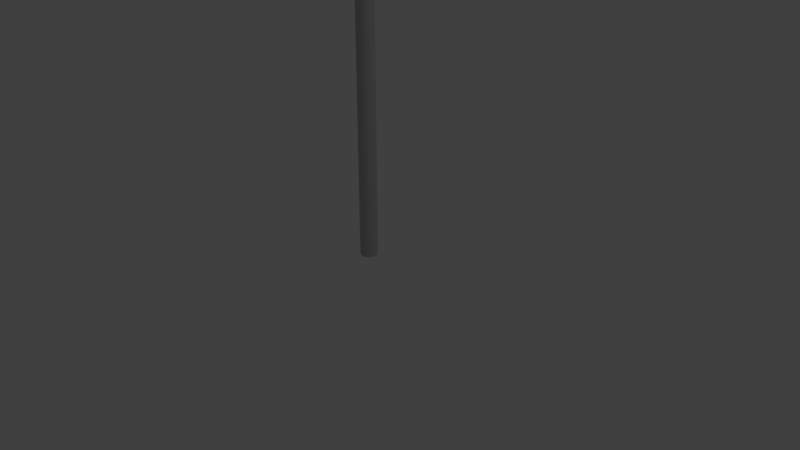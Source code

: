 # Source: vlag.blend  (saved by Blender 2.79.0; exported with 4.5.12 LTS)
import bpy
from mathutils import Matrix  # noqa: F401  (used for matrix-valued properties, if any)

bpy.ops.wm.read_factory_settings(use_empty=True)
scene = bpy.context.scene
scene.name = 'Scene'

# ---- collections
col_collection_1 = bpy.data.collections.new('Collection 1'); scene.collection.children.link(col_collection_1)

# ---- materials (node trees are filled in below, after node groups)
mat_material = bpy.data.materials.new('Material')
mat_material.alpha_threshold = 0.0
mat_material.use_transparent_shadow = False
mat_material.diffuse_color = (0.5225, 0.5225, 0.5225, 1.0)
mat_material.roughness = 0.5
mat_material_001 = bpy.data.materials.new('Material.001')
mat_material_001.alpha_threshold = 0.0
mat_material_001.use_transparent_shadow = False
mat_material_001.roughness = 0.5
mat_material_001.specular_intensity = 0.01323

# ---- material node trees

# ---- world
world_world = bpy.data.worlds.new('World'); scene.world = world_world
world_world.color = (0.05088, 0.05088, 0.05088)
world_world.use_sun_shadow = False
world_world.sun_shadow_jitter_overblur = 0.0
world_world.cycles.sampling_method = 'MANUAL'

# ---- cameras
cam_camera = bpy.data.cameras.new('Camera')
cam_camera.clip_end = 100.0
cam_camera.lens = 35.0
cam_camera.sensor_width = 32.0
cam_camera.sensor_height = 18.0
cam_camera.ortho_scale = 7.314
cam_camera.dof.focus_distance = 0.0
cam_camera.dof.aperture_fstop = 128.0

# ---- lights
light_lamp = bpy.data.lights.new('Lamp', 'POINT')
light_lamp.transmission_factor = 0.0
light_lamp.cutoff_distance = 30.0
light_lamp.energy = 100.0
light_lamp.shadow_buffer_clip_start = 1.001
light_lamp.shadow_soft_size = 0.1
light_lamp.shadow_maximum_resolution = 0.006
light_lamp.use_absolute_resolution = True
light_lamp_001 = bpy.data.lights.new('Lamp.001', 'POINT')
light_lamp_001.transmission_factor = 0.0
light_lamp_001.cutoff_distance = 30.0
light_lamp_001.energy = 100.0
light_lamp_001.shadow_buffer_clip_start = 1.001
light_lamp_001.shadow_soft_size = 0.1
light_lamp_001.shadow_maximum_resolution = 0.006
light_lamp_001.use_absolute_resolution = True

# ---- meshes
me_cylinder = bpy.data.meshes.new('Cylinder')
me_cylinder.from_pydata([(0.0, 1.0, -1.0), (0.0, 1.0, 1.0), (0.1951, 0.9808, -1.0), (0.1951, 0.9808, 1.0), (0.3827, 0.9239, -1.0), (0.3827, 0.9239, 1.0), (0.5556, 0.8315, -1.0), (0.5556, 0.8315, 1.0), (0.7071, 0.7071, -1.0), (0.7071, 0.7071, 1.0), (0.8315, 0.5556, -1.0), (0.8315, 0.5556, 1.0), (0.9239, 0.3827, -1.0), (0.9239, 0.3827, 1.0), (0.9808, 0.1951, -1.0), (0.9808, 0.1951, 1.0), (1.0, 7.55e-08, -1.0), (1.0, 7.55e-08, 1.0), (0.9808, -0.1951, -1.0), (0.9808, -0.1951, 1.0), (0.9239, -0.3827, -1.0), (0.9239, -0.3827, 1.0), (0.8315, -0.5556, -1.0), (0.8315, -0.5556, 1.0), (0.7071, -0.7071, -1.0), (0.7071, -0.7071, 1.0), (0.5556, -0.8315, -1.0), (0.5556, -0.8315, 1.0), (0.3827, -0.9239, -1.0), (0.3827, -0.9239, 1.0), (0.1951, -0.9808, -1.0), (0.1951, -0.9808, 1.0), (-3.258e-07, -1.0, -1.0), (-3.258e-07, -1.0, 1.0), (-0.1951, -0.9808, -1.0), (-0.1951, -0.9808, 1.0), (-0.3827, -0.9239, -1.0), (-0.3827, -0.9239, 1.0), (-0.5556, -0.8315, -1.0), (-0.5556, -0.8315, 1.0), (-0.7071, -0.7071, -1.0), (-0.7071, -0.7071, 1.0), (-0.8315, -0.5556, -1.0), (-0.8315, -0.5556, 1.0), (-0.9239, -0.3827, -1.0), (-0.9239, -0.3827, 1.0), (-0.9808, -0.1951, -1.0), (-0.9808, -0.1951, 1.0), (-1.0, 9.656e-07, -1.0), (-1.0, 9.656e-07, 1.0), (-0.9808, 0.1951, -1.0), (-0.9808, 0.1951, 1.0), (-0.9239, 0.3827, -1.0), (-0.9239, 0.3827, 1.0), (-0.8315, 0.5556, -1.0), (-0.8315, 0.5556, 1.0), (-0.7071, 0.7071, -1.0), (-0.7071, 0.7071, 1.0), (-0.5556, 0.8315, -1.0), (-0.5556, 0.8315, 1.0), (-0.3827, 0.9239, -1.0), (-0.3827, 0.9239, 1.0), (-0.1951, 0.9808, -1.0), (-0.1951, 0.9808, 1.0), (5.744e-07, 1.275, -1.004), (0.2487, 1.251, -1.004), (0.4879, 1.178, -1.004), (0.7084, 1.06, -1.004), (0.9016, 0.9016, -1.004), (1.06, 0.7084, -1.004), (1.178, 0.4879, -1.004), (1.251, 0.2487, -1.004), (1.275, 1.789e-08, -1.004), (1.251, -0.2487, -1.004), (1.178, -0.4879, -1.004), (1.06, -0.7084, -1.004), (0.9016, -0.9016, -1.004), (0.7084, -1.06, -1.004), (0.4879, -1.178, -1.004), (0.2487, -1.251, -1.004), (1.59e-07, -1.275, -1.004), (-0.2487, -1.251, -1.004), (-0.4879, -1.178, -1.004), (-0.7084, -1.06, -1.004), (-0.9016, -0.9016, -1.004), (-1.06, -0.7084, -1.004), (-1.178, -0.4879, -1.004), (-1.251, -0.2487, -1.004), (-1.275, 1.153e-06, -1.004), (-1.251, 0.2487, -1.004), (-1.178, 0.4879, -1.004), (-1.06, 0.7084, -1.004), (-0.9016, 0.9016, -1.004), (-0.7084, 1.06, -1.004), (-0.4879, 1.178, -1.004), (-0.2487, 1.251, -1.004), (5.096e-06, 1.275, -1.022), (0.2487, 1.251, -1.022), (0.4879, 1.178, -1.022), (0.7084, 1.06, -1.022), (0.9016, 0.9016, -1.022), (1.06, 0.7084, -1.022), (1.178, 0.4879, -1.022), (1.251, 0.2487, -1.022), (1.275, 1.789e-08, -1.022), (1.251, -0.2487, -1.022), (1.178, -0.4879, -1.022), (1.06, -0.7084, -1.022), (0.9016, -0.9016, -1.022), (0.7084, -1.06, -1.022), (0.4879, -1.178, -1.022), (0.2487, -1.251, -1.022), (4.681e-06, -1.275, -1.022), (-0.2487, -1.251, -1.022), (-0.4879, -1.178, -1.022), (-0.7084, -1.06, -1.022), (-0.9016, -0.9016, -1.022), (-1.06, -0.7084, -1.022), (-1.178, -0.4879, -1.022), (-1.251, -0.2487, -1.022), (-1.275, 1.153e-06, -1.022), (-1.251, 0.2487, -1.022), (-1.178, 0.4879, -1.022), (-1.06, 0.7084, -1.022), (-0.9016, 0.9016, -1.022), (-0.7083, 1.06, -1.022), (-0.4879, 1.178, -1.022), (-0.2487, 1.251, -1.022), (5.25e-06, 0.7972, -1.024), (0.1555, 0.7819, -1.024), (0.3051, 0.7365, -1.024), (0.4429, 0.6628, -1.024), (0.5637, 0.5637, -1.024), (0.6628, 0.4429, -1.024), (0.7365, 0.3051, -1.024), (0.7819, 0.1555, -1.024), (0.7972, 1.215e-07, -1.024), (0.7819, -0.1555, -1.024), (0.7365, -0.3051, -1.024), (0.6628, -0.4429, -1.024), (0.5637, -0.5637, -1.024), (0.4429, -0.6628, -1.024), (0.3051, -0.7365, -1.024), (0.1555, -0.7819, -1.024), (4.99e-06, -0.7972, -1.024), (-0.1555, -0.7819, -1.024), (-0.3051, -0.7365, -1.024), (-0.4429, -0.6628, -1.024), (-0.5637, -0.5637, -1.024), (-0.6628, -0.4429, -1.024), (-0.7365, -0.3051, -1.024), (-0.7819, -0.1555, -1.024), (-0.7972, 8.31e-07, -1.024), (-0.7819, 0.1555, -1.024), (-0.7365, 0.3051, -1.024), (-0.6628, 0.4429, -1.024), (-0.5637, 0.5637, -1.024), (-0.4429, 0.6628, -1.024), (-0.3051, 0.7365, -1.024), (-0.1555, 0.7819, -1.024), (4.259e-06, 0.7972, -1.029), (0.1555, 0.7819, -1.029), (0.3051, 0.7365, -1.029), (0.4429, 0.6628, -1.029), (0.5637, 0.5637, -1.029), (0.6628, 0.4429, -1.029), (0.7365, 0.3051, -1.029), (0.7819, 0.1555, -1.029), (0.7972, 1.215e-07, -1.029), (0.7819, -0.1555, -1.029), (0.7365, -0.3051, -1.029), (0.6628, -0.4429, -1.029), (0.5637, -0.5637, -1.029), (0.4429, -0.6628, -1.029), (0.3051, -0.7365, -1.029), (0.1555, -0.7819, -1.029), (3.999e-06, -0.7972, -1.029), (-0.1555, -0.7819, -1.029), (-0.3051, -0.7365, -1.029), (-0.4429, -0.6628, -1.029), (-0.5637, -0.5637, -1.029), (-0.6628, -0.4429, -1.029), (-0.7365, -0.3051, -1.029), (-0.7819, -0.1555, -1.029), (-0.7972, 8.31e-07, -1.029), (-0.7819, 0.1555, -1.029), (-0.7365, 0.3051, -1.029), (-0.6628, 0.4429, -1.029), (-0.5637, 0.5637, -1.029), (-0.4429, 0.6628, -1.029), (-0.3051, 0.7365, -1.029), (-0.1555, 0.7819, -1.029)], [], [(0, 1, 3, 2), (2, 3, 5, 4), (4, 5, 7, 6), (6, 7, 9, 8), (8, 9, 11, 10), (10, 11, 13, 12), (12, 13, 15, 14), (14, 15, 17, 16), (16, 17, 19, 18), (18, 19, 21, 20), (20, 21, 23, 22), (22, 23, 25, 24), (24, 25, 27, 26), (26, 27, 29, 28), (28, 29, 31, 30), (30, 31, 33, 32), (32, 33, 35, 34), (34, 35, 37, 36), (36, 37, 39, 38), (38, 39, 41, 40), (40, 41, 43, 42), (42, 43, 45, 44), (44, 45, 47, 46), (46, 47, 49, 48), (48, 49, 51, 50), (50, 51, 53, 52), (52, 53, 55, 54), (54, 55, 57, 56), (56, 57, 59, 58), (58, 59, 61, 60), (3, 1, 63, 61, 59, 57, 55, 53, 51, 49, 47, 45, 43, 41, 39, 37, 35, 33, 31, 29, 27, 25, 23, 21, 19, 17, 15, 13, 11, 9, 7, 5), (60, 61, 63, 62), (62, 63, 1, 0), (6, 8, 68, 67), (85, 86, 118, 117), (24, 26, 77, 76), (42, 44, 86, 85), (60, 62, 95, 94), (16, 18, 73, 72), (34, 36, 82, 81), (52, 54, 91, 90), (8, 10, 69, 68), (26, 28, 78, 77), (44, 46, 87, 86), (0, 2, 65, 64), (62, 0, 64, 95), (18, 20, 74, 73), (36, 38, 83, 82), (54, 56, 92, 91), (10, 12, 70, 69), (28, 30, 79, 78), (46, 48, 88, 87), (2, 4, 66, 65), (20, 22, 75, 74), (38, 40, 84, 83), (56, 58, 93, 92), (12, 14, 71, 70), (30, 32, 80, 79), (48, 50, 89, 88), (4, 6, 67, 66), (22, 24, 76, 75), (40, 42, 85, 84), (58, 60, 94, 93), (14, 16, 72, 71), (32, 34, 81, 80), (50, 52, 90, 89), (120, 121, 153, 152), (72, 73, 105, 104), (86, 87, 119, 118), (73, 74, 106, 105), (87, 88, 120, 119), (74, 75, 107, 106), (88, 89, 121, 120), (75, 76, 108, 107), (89, 90, 122, 121), (76, 77, 109, 108), (90, 91, 123, 122), (77, 78, 110, 109), (64, 65, 97, 96), (91, 92, 124, 123), (78, 79, 111, 110), (65, 66, 98, 97), (92, 93, 125, 124), (79, 80, 112, 111), (66, 67, 99, 98), (93, 94, 126, 125), (80, 81, 113, 112), (67, 68, 100, 99), (94, 95, 127, 126), (81, 82, 114, 113), (68, 69, 101, 100), (95, 64, 96, 127), (82, 83, 115, 114), (69, 70, 102, 101), (83, 84, 116, 115), (70, 71, 103, 102), (84, 85, 117, 116), (71, 72, 104, 103), (128, 129, 161, 160), (107, 108, 140, 139), (121, 122, 154, 153), (108, 109, 141, 140), (122, 123, 155, 154), (109, 110, 142, 141), (96, 97, 129, 128), (123, 124, 156, 155), (110, 111, 143, 142), (97, 98, 130, 129), (124, 125, 157, 156), (111, 112, 144, 143), (98, 99, 131, 130), (125, 126, 158, 157), (112, 113, 145, 144), (99, 100, 132, 131), (126, 127, 159, 158), (113, 114, 146, 145), (100, 101, 133, 132), (127, 96, 128, 159), (114, 115, 147, 146), (101, 102, 134, 133), (115, 116, 148, 147), (102, 103, 135, 134), (116, 117, 149, 148), (103, 104, 136, 135), (117, 118, 150, 149), (104, 105, 137, 136), (118, 119, 151, 150), (105, 106, 138, 137), (119, 120, 152, 151), (106, 107, 139, 138), (160, 161, 162, 163, 164, 165, 166, 167, 168, 169, 170, 171, 172, 173, 174, 175, 176, 177, 178, 179, 180, 181, 182, 183, 184, 185, 186, 187, 188, 189, 190, 191), (155, 156, 188, 187), (142, 143, 175, 174), (129, 130, 162, 161), (156, 157, 189, 188), (143, 144, 176, 175), (130, 131, 163, 162), (157, 158, 190, 189), (144, 145, 177, 176), (131, 132, 164, 163), (158, 159, 191, 190), (145, 146, 178, 177), (132, 133, 165, 164), (159, 128, 160, 191), (146, 147, 179, 178), (133, 134, 166, 165), (147, 148, 180, 179), (134, 135, 167, 166), (148, 149, 181, 180), (135, 136, 168, 167), (149, 150, 182, 181), (136, 137, 169, 168), (150, 151, 183, 182), (137, 138, 170, 169), (151, 152, 184, 183), (138, 139, 171, 170), (152, 153, 185, 184), (139, 140, 172, 171), (153, 154, 186, 185), (140, 141, 173, 172), (154, 155, 187, 186), (141, 142, 174, 173)])
me_cylinder.polygons.foreach_set('use_smooth', [True] * 162)
me_cylinder.materials.append(mat_material)
me_cylinder.use_remesh_preserve_volume = False
me_cylinder.use_remesh_preserve_attributes = False
me_cylinder.use_mirror_vertex_groups = False
me_cylinder.update()
me_plane = bpy.data.meshes.new('Plane')
me_plane.from_pydata([(0.0, 0.0, 0.2104), (0.0, -0.25, 0.3466), (0.0, -0.5, 0.4481), (0.0, -0.75, 0.446), (0.25, 0.0, 0.1218), (0.5, 0.0, 0.06796), (0.75, 0.0, 0.04187), (0.0, 0.25, 0.1005), (0.0, 0.5, 0.03444), (0.0, 0.75, 0.002096), (-0.25, 0.0, 0.3256), (-0.5, 0.0, 0.4288), (-0.75, 0.0, 0.4609), (-0.25, -0.25, 0.4272), (-0.25, -0.5, 0.4615), (-0.25, -0.75, 0.3951), (-0.5, -0.25, 0.4626), (-0.5, -0.5, 0.4205), (-0.5, -0.75, 0.3074), (-0.75, -0.25, 0.419), (-0.75, -0.5, 0.3228), (-0.75, -0.75, 0.1993), (0.25, -0.25, 0.2619), (0.5, -0.25, 0.1978), (0.75, -0.25, 0.1617), (0.25, -0.5, 0.4049), (0.5, -0.5, 0.3588), (0.75, -0.5, 0.3277), (0.25, -0.75, 0.4623), (0.5, -0.75, 0.4584), (0.75, -0.75, 0.4498), (0.25, 0.25, 0.03238), (0.25, 0.5, 0.01277), (0.25, 0.75, 0.06226), (0.5, 0.25, 0.0007663), (0.5, 0.5, 0.06605), (0.5, 0.75, 0.1665), (0.75, 0.25, 0.02043), (0.75, 0.5, 0.1186), (0.75, 0.75, 0.2673), (-0.25, 0.25, 0.2137), (-0.5, 0.25, 0.3521), (-0.75, 0.25, 0.4511), (-0.25, 0.5, 0.1279), (-0.5, 0.5, 0.2716), (-0.75, 0.5, 0.4129), (-0.25, 0.75, 0.07568), (-0.5, 0.75, 0.2111), (-0.75, 0.75, 0.3718), (-1.0, 0.75, 0.4611), (-1.0, 0.5, 0.4612), (-1.0, 0.25, 0.4418), (-1.0, 0.0, 0.3898), (-1.0, -0.25, 0.3032), (-1.0, -0.5, 0.1973), (-1.0, -0.75, 0.09827), (-0.75, -1.0, 0.08856), (-0.5, -1.0, 0.1702), (-0.25, -1.0, 0.2571), (0.0, -1.0, 0.3327), (0.25, -1.0, 0.3871), (0.5, -1.0, 0.4194), (0.75, -1.0, 0.4347), (1.0, -0.75, 0.447), (1.0, -0.5, 0.3194), (1.0, -0.25, 0.1528), (1.0, 0.0, 0.03591), (1.0, 0.25, 0.02679), (1.0, 0.5, 0.1354), (1.0, 0.75, 0.2991), (0.75, 1.0, 0.3958), (0.5, 1.0, 0.2565), (0.25, 1.0, 0.1074), (0.0, 1.0, 0.01427), (-0.25, 1.0, 0.05087), (-0.5, 1.0, 0.1779), (-0.75, 1.0, 0.345), (-1.0, -1.0, 0.0267), (1.0, -1.0, 0.4381), (-1.0, 1.0, 0.4558), (1.0, 1.0, 0.4366), (-1.403e-09, 0.0, 0.1576), (-1.403e-09, -0.25, 0.2937), (-1.403e-09, -0.5, 0.3953), (-1.403e-09, -0.75, 0.3932), (0.25, 0.0, 0.06896), (0.5, 0.0, 0.01513), (0.75, 0.0, -0.01096), (-1.403e-09, 0.25, 0.04762), (-1.403e-09, 0.5, -0.01839), (-1.403e-09, 0.75, -0.05073), (-0.25, 0.0, 0.2728), (-0.5, 0.0, 0.376), (-0.75, 0.0, 0.4081), (-0.25, -0.25, 0.3744), (-0.25, -0.5, 0.4087), (-0.25, -0.75, 0.3423), (-0.5, -0.25, 0.4098), (-0.5, -0.5, 0.3676), (-0.5, -0.75, 0.2546), (-0.75, -0.25, 0.3661), (-0.75, -0.5, 0.2699), (-0.75, -0.75, 0.1464), (0.25, -0.25, 0.209), (0.5, -0.25, 0.145), (0.75, -0.25, 0.1088), (0.25, -0.5, 0.352), (0.5, -0.5, 0.306), (0.75, -0.5, 0.2749), (0.25, -0.75, 0.4095), (0.5, -0.75, 0.4055), (0.75, -0.75, 0.397), (0.25, 0.25, -0.02045), (0.25, 0.5, -0.04005), (0.25, 0.75, 0.009432), (0.5, 0.25, -0.05206), (0.5, 0.5, 0.01322), (0.5, 0.75, 0.1136), (0.75, 0.25, -0.03239), (0.75, 0.5, 0.06572), (0.75, 0.75, 0.2144), (-0.25, 0.25, 0.1609), (-0.5, 0.25, 0.2993), (-0.75, 0.25, 0.3983), (-0.25, 0.5, 0.07503), (-0.5, 0.5, 0.2188), (-0.75, 0.5, 0.36), (-0.25, 0.75, 0.02285), (-0.5, 0.75, 0.1583), (-0.75, 0.75, 0.319), (-1.0, 0.75, 0.4082), (-1.0, 0.5, 0.4083), (-1.0, 0.25, 0.389), (-1.0, 0.0, 0.337), (-1.0, -0.25, 0.2504), (-1.0, -0.5, 0.1445), (-1.0, -0.75, 0.04544), (-0.75, -1.0, 0.03573), (-0.5, -1.0, 0.1174), (-0.25, -1.0, 0.2043), (-1.403e-09, -1.0, 0.2799), (0.25, -1.0, 0.3343), (0.5, -1.0, 0.3666), (0.75, -1.0, 0.3819), (1.0, -0.75, 0.3941), (1.0, -0.5, 0.2666), (1.0, -0.25, 0.09993), (1.0, 0.0, -0.01692), (1.0, 0.25, -0.02603), (1.0, 0.5, 0.0826), (1.0, 0.75, 0.2463), (0.75, 1.0, 0.343), (0.5, 1.0, 0.2037), (0.25, 1.0, 0.05459), (-1.403e-09, 1.0, -0.03856), (-0.25, 1.0, -0.001952), (-0.5, 1.0, 0.1251), (-0.75, 1.0, 0.2922), (-1.0, -1.0, -0.02613), (1.0, -1.0, 0.3853), (-1.0, 1.0, 0.403), (1.0, 1.0, 0.3838)], [], [(0, 1, 13, 10), (1, 2, 14, 13), (2, 3, 15, 14), (3, 59, 58, 15), (10, 13, 16, 11), (13, 14, 17, 16), (14, 15, 18, 17), (15, 58, 57, 18), (11, 16, 19, 12), (16, 17, 20, 19), (17, 18, 21, 20), (18, 57, 56, 21), (12, 19, 53, 52), (19, 20, 54, 53), (20, 21, 55, 54), (21, 56, 77, 55), (0, 4, 22, 1), (4, 5, 23, 22), (5, 6, 24, 23), (6, 66, 65, 24), (1, 22, 25, 2), (22, 23, 26, 25), (23, 24, 27, 26), (24, 65, 64, 27), (2, 25, 28, 3), (25, 26, 29, 28), (26, 27, 30, 29), (27, 64, 63, 30), (3, 28, 60, 59), (28, 29, 61, 60), (29, 30, 62, 61), (30, 63, 78, 62), (0, 7, 31, 4), (7, 8, 32, 31), (8, 9, 33, 32), (9, 73, 72, 33), (4, 31, 34, 5), (31, 32, 35, 34), (32, 33, 36, 35), (33, 72, 71, 36), (5, 34, 37, 6), (34, 35, 38, 37), (35, 36, 39, 38), (36, 71, 70, 39), (6, 37, 67, 66), (37, 38, 68, 67), (38, 39, 69, 68), (39, 70, 80, 69), (0, 10, 40, 7), (10, 11, 41, 40), (11, 12, 42, 41), (12, 52, 51, 42), (7, 40, 43, 8), (40, 41, 44, 43), (41, 42, 45, 44), (42, 51, 50, 45), (8, 43, 46, 9), (43, 44, 47, 46), (44, 45, 48, 47), (45, 50, 49, 48), (9, 46, 74, 73), (46, 47, 75, 74), (47, 48, 76, 75), (48, 49, 79, 76), (81, 91, 94, 82), (82, 94, 95, 83), (83, 95, 96, 84), (84, 96, 139, 140), (91, 92, 97, 94), (94, 97, 98, 95), (95, 98, 99, 96), (96, 99, 138, 139), (92, 93, 100, 97), (97, 100, 101, 98), (98, 101, 102, 99), (99, 102, 137, 138), (93, 133, 134, 100), (100, 134, 135, 101), (101, 135, 136, 102), (102, 136, 158, 137), (81, 82, 103, 85), (85, 103, 104, 86), (86, 104, 105, 87), (87, 105, 146, 147), (82, 83, 106, 103), (103, 106, 107, 104), (104, 107, 108, 105), (105, 108, 145, 146), (83, 84, 109, 106), (106, 109, 110, 107), (107, 110, 111, 108), (108, 111, 144, 145), (84, 140, 141, 109), (109, 141, 142, 110), (110, 142, 143, 111), (111, 143, 159, 144), (81, 85, 112, 88), (88, 112, 113, 89), (89, 113, 114, 90), (90, 114, 153, 154), (85, 86, 115, 112), (112, 115, 116, 113), (113, 116, 117, 114), (114, 117, 152, 153), (86, 87, 118, 115), (115, 118, 119, 116), (116, 119, 120, 117), (117, 120, 151, 152), (87, 147, 148, 118), (118, 148, 149, 119), (119, 149, 150, 120), (120, 150, 161, 151), (81, 88, 121, 91), (91, 121, 122, 92), (92, 122, 123, 93), (93, 123, 132, 133), (88, 89, 124, 121), (121, 124, 125, 122), (122, 125, 126, 123), (123, 126, 131, 132), (89, 90, 127, 124), (124, 127, 128, 125), (125, 128, 129, 126), (126, 129, 130, 131), (90, 154, 155, 127), (127, 155, 156, 128), (128, 156, 157, 129), (129, 157, 160, 130), (80, 70, 151, 161), (58, 59, 140, 139), (70, 71, 152, 151), (59, 60, 141, 140), (71, 72, 153, 152), (60, 61, 142, 141), (79, 49, 130, 160), (72, 73, 154, 153), (61, 62, 143, 142), (49, 50, 131, 130), (73, 74, 155, 154), (62, 78, 159, 143), (50, 51, 132, 131), (74, 75, 156, 155), (78, 63, 144, 159), (51, 52, 133, 132), (75, 76, 157, 156), (63, 64, 145, 144), (52, 53, 134, 133), (76, 79, 160, 157), (64, 65, 146, 145), (53, 54, 135, 134), (65, 66, 147, 146), (54, 55, 136, 135), (66, 67, 148, 147), (55, 77, 158, 136), (67, 68, 149, 148), (77, 56, 137, 158), (68, 69, 150, 149), (56, 57, 138, 137), (69, 80, 161, 150), (57, 58, 139, 138)])
me_plane.polygons.foreach_set('use_smooth', [True] * 160)
_uv = me_plane.uv_layers.new(name='UVMap')
_uv.uv.foreach_set('vector', [0.5, 0.5, 0.5, 0.375, 0.375, 0.375, 0.375, 0.5, 0.5, 0.375, 0.5, 0.25, 0.375, 0.25, 0.375, 0.375, 0.5, 0.25, 0.5, 0.125, 0.375, 0.125, 0.375, 0.25, 0.5, 0.125, 0.5, 0.0, 0.375, 0.0, 0.375, 0.125, 0.375, 0.5, 0.375, 0.375, 0.25, 0.375, 0.25, 0.5, 0.375, 0.375, 0.375, 0.25, 0.25, 0.25, 0.25, 0.375, 0.375, 0.25, 0.375, 0.125, 0.25, 0.125, 0.25, 0.25, 0.375, 0.125, 0.375, 0.0, 0.25, 0.0, 0.25, 0.125, 0.25, 0.5, 0.25, 0.375, 0.125, 0.375, 0.125, 0.5, 0.25, 0.375, 0.25, 0.25, 0.125, 0.25, 0.125, 0.375, 0.25, 0.25, 0.25, 0.125, 0.125, 0.125, 0.125, 0.25, 0.25, 0.125, 0.25, 0.0, 0.125, 0.0, 0.125, 0.125, 0.125, 0.5, 0.125, 0.375, 0.0, 0.375, 0.0, 0.5, 0.125, 0.375, 0.125, 0.25, 0.0, 0.25, 0.0, 0.375, 0.125, 0.25, 0.125, 0.125, 0.0, 0.125, 0.0, 0.25, 0.125, 0.125, 0.125, 0.0, 0.0, 0.0, 0.0, 0.125, 0.5, 0.5, 0.625, 0.5, 0.625, 0.375, 0.5, 0.375, 0.625, 0.5, 0.75, 0.5, 0.75, 0.375, 0.625, 0.375, 0.75, 0.5, 0.875, 0.5, 0.875, 0.375, 0.75, 0.375, 0.875, 0.5, 1.0, 0.5, 1.0, 0.375, 0.875, 0.375, 0.5, 0.375, 0.625, 0.375, 0.625, 0.25, 0.5, 0.25, 0.625, 0.375, 0.75, 0.375, 0.75, 0.25, 0.625, 0.25, 0.75, 0.375, 0.875, 0.375, 0.875, 0.25, 0.75, 0.25, 0.875, 0.375, 1.0, 0.375, 1.0, 0.25, 0.875, 0.25, 0.5, 0.25, 0.625, 0.25, 0.625, 0.125, 0.5, 0.125, 0.625, 0.25, 0.75, 0.25, 0.75, 0.125, 0.625, 0.125, 0.75, 0.25, 0.875, 0.25, 0.875, 0.125, 0.75, 0.125, 0.875, 0.25, 1.0, 0.25, 1.0, 0.125, 0.875, 0.125, 0.5, 0.125, 0.625, 0.125, 0.625, 0.0, 0.5, 0.0, 0.625, 0.125, 0.75, 0.125, 0.75, 0.0, 0.625, 0.0, 0.75, 0.125, 0.875, 0.125, 0.875, 0.0, 0.75, 0.0, 0.875, 0.125, 1.0, 0.125, 1.0, 0.0, 0.875, 0.0, 0.5, 0.5, 0.5, 0.625, 0.625, 0.625, 0.625, 0.5, 0.5, 0.625, 0.5, 0.75, 0.625, 0.75, 0.625, 0.625, 0.5, 0.75, 0.5, 0.875, 0.625, 0.875, 0.625, 0.75, 0.5, 0.875, 0.5, 1.0, 0.625, 1.0, 0.625, 0.875, 0.625, 0.5, 0.625, 0.625, 0.75, 0.625, 0.75, 0.5, 0.625, 0.625, 0.625, 0.75, 0.75, 0.75, 0.75, 0.625, 0.625, 0.75, 0.625, 0.875, 0.75, 0.875, 0.75, 0.75, 0.625, 0.875, 0.625, 1.0, 0.75, 1.0, 0.75, 0.875, 0.75, 0.5, 0.75, 0.625, 0.875, 0.625, 0.875, 0.5, 0.75, 0.625, 0.75, 0.75, 0.875, 0.75, 0.875, 0.625, 0.75, 0.75, 0.75, 0.875, 0.875, 0.875, 0.875, 0.75, 0.75, 0.875, 0.75, 1.0, 0.875, 1.0, 0.875, 0.875, 0.875, 0.5, 0.875, 0.625, 1.0, 0.625, 1.0, 0.5, 0.875, 0.625, 0.875, 0.75, 1.0, 0.75, 1.0, 0.625, 0.875, 0.75, 0.875, 0.875, 1.0, 0.875, 1.0, 0.75, 0.875, 0.875, 0.875, 1.0, 1.0, 1.0, 1.0, 0.875, 0.5, 0.5, 0.375, 0.5, 0.375, 0.625, 0.5, 0.625, 0.375, 0.5, 0.25, 0.5, 0.25, 0.625, 0.375, 0.625, 0.25, 0.5, 0.125, 0.5, 0.125, 0.625, 0.25, 0.625, 0.125, 0.5, 0.0, 0.5, 0.0, 0.625, 0.125, 0.625, 0.5, 0.625, 0.375, 0.625, 0.375, 0.75, 0.5, 0.75, 0.375, 0.625, 0.25, 0.625, 0.25, 0.75, 0.375, 0.75, 0.25, 0.625, 0.125, 0.625, 0.125, 0.75, 0.25, 0.75, 0.125, 0.625, 0.0, 0.625, 0.0, 0.75, 0.125, 0.75, 0.5, 0.75, 0.375, 0.75, 0.375, 0.875, 0.5, 0.875, 0.375, 0.75, 0.25, 0.75, 0.25, 0.875, 0.375, 0.875, 0.25, 0.75, 0.125, 0.75, 0.125, 0.875, 0.25, 0.875, 0.125, 0.75, 0.0, 0.75, 0.0, 0.875, 0.125, 0.875, 0.5, 0.875, 0.375, 0.875, 0.375, 1.0, 0.5, 1.0, 0.375, 0.875, 0.25, 0.875, 0.25, 1.0, 0.375, 1.0, 0.25, 0.875, 0.125, 0.875, 0.125, 1.0, 0.25, 1.0, 0.125, 0.875, 0.0, 0.875, 0.0, 1.0, 0.125, 1.0, 0.5, 0.5, 0.375, 0.5, 0.375, 0.375, 0.5, 0.375, 0.5, 0.375, 0.375, 0.375, 0.375, 0.25, 0.5, 0.25, 0.5, 0.25, 0.375, 0.25, 0.375, 0.125, 0.5, 0.125, 0.5, 0.125, 0.375, 0.125, 0.375, 0.0, 0.5, 0.0, 0.375, 0.5, 0.25, 0.5, 0.25, 0.375, 0.375, 0.375, 0.375, 0.375, 0.25, 0.375, 0.25, 0.25, 0.375, 0.25, 0.375, 0.25, 0.25, 0.25, 0.25, 0.125, 0.375, 0.125, 0.375, 0.125, 0.25, 0.125, 0.25, 0.0, 0.375, 0.0, 0.25, 0.5, 0.125, 0.5, 0.125, 0.375, 0.25, 0.375, 0.25, 0.375, 0.125, 0.375, 0.125, 0.25, 0.25, 0.25, 0.25, 0.25, 0.125, 0.25, 0.125, 0.125, 0.25, 0.125, 0.25, 0.125, 0.125, 0.125, 0.125, 0.0, 0.25, 0.0, 0.125, 0.5, 0.0, 0.5, 0.0, 0.375, 0.125, 0.375, 0.125, 0.375, 0.0, 0.375, 0.0, 0.25, 0.125, 0.25, 0.125, 0.25, 0.0, 0.25, 0.0, 0.125, 0.125, 0.125, 0.125, 0.125, 0.0, 0.125, 0.0, 0.0, 0.125, 0.0, 0.5, 0.5, 0.5, 0.375, 0.625, 0.375, 0.625, 0.5, 0.625, 0.5, 0.625, 0.375, 0.75, 0.375, 0.75, 0.5, 0.75, 0.5, 0.75, 0.375, 0.875, 0.375, 0.875, 0.5, 0.875, 0.5, 0.875, 0.375, 1.0, 0.375, 1.0, 0.5, 0.5, 0.375, 0.5, 0.25, 0.625, 0.25, 0.625, 0.375, 0.625, 0.375, 0.625, 0.25, 0.75, 0.25, 0.75, 0.375, 0.75, 0.375, 0.75, 0.25, 0.875, 0.25, 0.875, 0.375, 0.875, 0.375, 0.875, 0.25, 1.0, 0.25, 1.0, 0.375, 0.5, 0.25, 0.5, 0.125, 0.625, 0.125, 0.625, 0.25, 0.625, 0.25, 0.625, 0.125, 0.75, 0.125, 0.75, 0.25, 0.75, 0.25, 0.75, 0.125, 0.875, 0.125, 0.875, 0.25, 0.875, 0.25, 0.875, 0.125, 1.0, 0.125, 1.0, 0.25, 0.5, 0.125, 0.5, 0.0, 0.625, 0.0, 0.625, 0.125, 0.625, 0.125, 0.625, 0.0, 0.75, 0.0, 0.75, 0.125, 0.75, 0.125, 0.75, 0.0, 0.875, 0.0, 0.875, 0.125, 0.875, 0.125, 0.875, 0.0, 1.0, 0.0, 1.0, 0.125, 0.5, 0.5, 0.625, 0.5, 0.625, 0.625, 0.5, 0.625, 0.5, 0.625, 0.625, 0.625, 0.625, 0.75, 0.5, 0.75, 0.5, 0.75, 0.625, 0.75, 0.625, 0.875, 0.5, 0.875, 0.5, 0.875, 0.625, 0.875, 0.625, 1.0, 0.5, 1.0, 0.625, 0.5, 0.75, 0.5, 0.75, 0.625, 0.625, 0.625, 0.625, 0.625, 0.75, 0.625, 0.75, 0.75, 0.625, 0.75, 0.625, 0.75, 0.75, 0.75, 0.75, 0.875, 0.625, 0.875, 0.625, 0.875, 0.75, 0.875, 0.75, 1.0, 0.625, 1.0, 0.75, 0.5, 0.875, 0.5, 0.875, 0.625, 0.75, 0.625, 0.75, 0.625, 0.875, 0.625, 0.875, 0.75, 0.75, 0.75, 0.75, 0.75, 0.875, 0.75, 0.875, 0.875, 0.75, 0.875, 0.75, 0.875, 0.875, 0.875, 0.875, 1.0, 0.75, 1.0, 0.875, 0.5, 1.0, 0.5, 1.0, 0.625, 0.875, 0.625, 0.875, 0.625, 1.0, 0.625, 1.0, 0.75, 0.875, 0.75, 0.875, 0.75, 1.0, 0.75, 1.0, 0.875, 0.875, 0.875, 0.875, 0.875, 1.0, 0.875, 1.0, 1.0, 0.875, 1.0, 0.5, 0.5, 0.5, 0.625, 0.375, 0.625, 0.375, 0.5, 0.375, 0.5, 0.375, 0.625, 0.25, 0.625, 0.25, 0.5, 0.25, 0.5, 0.25, 0.625, 0.125, 0.625, 0.125, 0.5, 0.125, 0.5, 0.125, 0.625, 0.0, 0.625, 0.0, 0.5, 0.5, 0.625, 0.5, 0.75, 0.375, 0.75, 0.375, 0.625, 0.375, 0.625, 0.375, 0.75, 0.25, 0.75, 0.25, 0.625, 0.25, 0.625, 0.25, 0.75, 0.125, 0.75, 0.125, 0.625, 0.125, 0.625, 0.125, 0.75, 0.0, 0.75, 0.0, 0.625, 0.5, 0.75, 0.5, 0.875, 0.375, 0.875, 0.375, 0.75, 0.375, 0.75, 0.375, 0.875, 0.25, 0.875, 0.25, 0.75, 0.25, 0.75, 0.25, 0.875, 0.125, 0.875, 0.125, 0.75, 0.125, 0.75, 0.125, 0.875, 0.0, 0.875, 0.0, 0.75, 0.5, 0.875, 0.5, 1.0, 0.375, 1.0, 0.375, 0.875, 0.375, 0.875, 0.375, 1.0, 0.25, 1.0, 0.25, 0.875, 0.25, 0.875, 0.25, 1.0, 0.125, 1.0, 0.125, 0.875, 0.125, 0.875, 0.125, 1.0, 0.0, 1.0, 0.0, 0.875, 1.0, 1.0, 0.875, 1.0, 0.875, 1.0, 1.0, 1.0, 0.375, 0.0, 0.5, 0.0, 0.5, 0.0, 0.375, 0.0, 0.875, 1.0, 0.75, 1.0, 0.75, 1.0, 0.875, 1.0, 0.5, 0.0, 0.625, 0.0, 0.625, 0.0, 0.5, 0.0, 0.75, 1.0, 0.625, 1.0, 0.625, 1.0, 0.75, 1.0, 0.625, 0.0, 0.75, 0.0, 0.75, 0.0, 0.625, 0.0, 0.0, 1.0, 0.0, 0.875, 0.0, 0.875, 0.0, 1.0, 0.625, 1.0, 0.5, 1.0, 0.5, 1.0, 0.625, 1.0, 0.75, 0.0, 0.875, 0.0, 0.875, 0.0, 0.75, 0.0, 0.0, 0.875, 0.0, 0.75, 0.0, 0.75, 0.0, 0.875, 0.5, 1.0, 0.375, 1.0, 0.375, 1.0, 0.5, 1.0, 0.875, 0.0, 1.0, 0.0, 1.0, 0.0, 0.875, 0.0, 0.0, 0.75, 0.0, 0.625, 0.0, 0.625, 0.0, 0.75, 0.375, 1.0, 0.25, 1.0, 0.25, 1.0, 0.375, 1.0, 1.0, 0.0, 1.0, 0.125, 1.0, 0.125, 1.0, 0.0, 0.0, 0.625, 0.0, 0.5, 0.0, 0.5, 0.0, 0.625, 0.25, 1.0, 0.125, 1.0, 0.125, 1.0, 0.25, 1.0, 1.0, 0.125, 1.0, 0.25, 1.0, 0.25, 1.0, 0.125, 0.0, 0.5, 0.0, 0.375, 0.0, 0.375, 0.0, 0.5, 0.125, 1.0, 0.0, 1.0, 0.0, 1.0, 0.125, 1.0, 1.0, 0.25, 1.0, 0.375, 1.0, 0.375, 1.0, 0.25, 0.0, 0.375, 0.0, 0.25, 0.0, 0.25, 0.0, 0.375, 1.0, 0.375, 1.0, 0.5, 1.0, 0.5, 1.0, 0.375, 0.0, 0.25, 0.0, 0.125, 0.0, 0.125, 0.0, 0.25, 1.0, 0.5, 1.0, 0.625, 1.0, 0.625, 1.0, 0.5, 0.0, 0.125, 0.0, 0.0, 0.0, 0.0, 0.0, 0.125, 1.0, 0.625, 1.0, 0.75, 1.0, 0.75, 1.0, 0.625, 0.0, 0.0, 0.125, 0.0, 0.125, 0.0, 0.0, 0.0, 1.0, 0.75, 1.0, 0.875, 1.0, 0.875, 1.0, 0.75, 0.125, 0.0, 0.25, 0.0, 0.25, 0.0, 0.125, 0.0, 1.0, 0.875, 1.0, 1.0, 1.0, 1.0, 1.0, 0.875, 0.25, 0.0, 0.375, 0.0, 0.375, 0.0, 0.25, 0.0])
_uv.active_render = True
_uv = me_plane.uv_layers.new(name='UVMap.001')
_uv.uv.foreach_set('vector', [0.5, 0.5, 0.5, 0.6317, 0.375, 0.6317, 0.375, 0.5, 0.5, 0.6317, 0.5, 0.7634, 0.375, 0.7634, 0.375, 0.6317, 0.5, 0.7634, 0.5, 0.8951, 0.375, 0.8951, 0.375, 0.7634, 0.5, 0.8951, 0.5, 1.027, 0.375, 1.027, 0.375, 0.8951, 0.375, 0.5, 0.375, 0.6317, 0.25, 0.6317, 0.25, 0.5, 0.375, 0.6317, 0.375, 0.7634, 0.25, 0.7634, 0.25, 0.6317, 0.375, 0.7634, 0.375, 0.8951, 0.25, 0.8951, 0.25, 0.7634, 0.375, 0.8951, 0.375, 1.027, 0.25, 1.027, 0.25, 0.8951, 0.25, 0.5, 0.25, 0.6317, 0.125, 0.6317, 0.125, 0.5, 0.25, 0.6317, 0.25, 0.7634, 0.125, 0.7634, 0.125, 0.6317, 0.25, 0.7634, 0.25, 0.8951, 0.125, 0.8951, 0.125, 0.7634, 0.25, 0.8951, 0.25, 1.027, 0.125, 1.027, 0.125, 0.8951, 0.125, 0.5, 0.125, 0.6317, 0.0, 0.6317, 0.0, 0.5, 0.125, 0.6317, 0.125, 0.7634, 0.0, 0.7634, 0.0, 0.6317, 0.125, 0.7634, 0.125, 0.8951, 0.0, 0.8951, 0.0, 0.7634, 0.125, 0.8951, 0.125, 1.027, 0.0, 1.027, 0.0, 0.8951, 0.5, 0.5, 0.625, 0.5, 0.625, 0.6317, 0.5, 0.6317, 0.625, 0.5, 0.75, 0.5, 0.75, 0.6317, 0.625, 0.6317, 0.75, 0.5, 0.875, 0.5, 0.875, 0.6317, 0.75, 0.6317, 0.875, 0.5, 1.0, 0.5, 1.0, 0.6317, 0.875, 0.6317, 0.5, 0.6317, 0.625, 0.6317, 0.625, 0.7634, 0.5, 0.7634, 0.625, 0.6317, 0.75, 0.6317, 0.75, 0.7634, 0.625, 0.7634, 0.75, 0.6317, 0.875, 0.6317, 0.875, 0.7634, 0.75, 0.7634, 0.875, 0.6317, 1.0, 0.6317, 1.0, 0.7634, 0.875, 0.7634, 0.5, 0.7634, 0.625, 0.7634, 0.625, 0.8951, 0.5, 0.8951, 0.625, 0.7634, 0.75, 0.7634, 0.75, 0.8951, 0.625, 0.8951, 0.75, 0.7634, 0.875, 0.7634, 0.875, 0.8951, 0.75, 0.8951, 0.875, 0.7634, 1.0, 0.7634, 1.0, 0.8951, 0.875, 0.8951, 0.5, 0.8951, 0.625, 0.8951, 0.625, 1.027, 0.5, 1.027, 0.625, 0.8951, 0.75, 0.8951, 0.75, 1.027, 0.625, 1.027, 0.75, 0.8951, 0.875, 0.8951, 0.875, 1.027, 0.75, 1.027, 0.875, 0.8951, 1.0, 0.8951, 1.0, 1.027, 0.875, 1.027, 0.5, 0.5, 0.5, 0.3683, 0.625, 0.3683, 0.625, 0.5, 0.5, 0.3683, 0.5, 0.2366, 0.625, 0.2366, 0.625, 0.3683, 0.5, 0.2366, 0.5, 0.1049, 0.625, 0.1049, 0.625, 0.2366, 0.5, 0.1049, 0.5, -0.02682, 0.625, -0.02682, 0.625, 0.1049, 0.625, 0.5, 0.625, 0.3683, 0.75, 0.3683, 0.75, 0.5, 0.625, 0.3683, 0.625, 0.2366, 0.75, 0.2366, 0.75, 0.3683, 0.625, 0.2366, 0.625, 0.1049, 0.75, 0.1049, 0.75, 0.2366, 0.625, 0.1049, 0.625, -0.02682, 0.75, -0.02682, 0.75, 0.1049, 0.75, 0.5, 0.75, 0.3683, 0.875, 0.3683, 0.875, 0.5, 0.75, 0.3683, 0.75, 0.2366, 0.875, 0.2366, 0.875, 0.3683, 0.75, 0.2366, 0.75, 0.1049, 0.875, 0.1049, 0.875, 0.2366, 0.75, 0.1049, 0.75, -0.02682, 0.875, -0.02682, 0.875, 0.1049, 0.875, 0.5, 0.875, 0.3683, 1.0, 0.3683, 1.0, 0.5, 0.875, 0.3683, 0.875, 0.2366, 1.0, 0.2366, 1.0, 0.3683, 0.875, 0.2366, 0.875, 0.1049, 1.0, 0.1049, 1.0, 0.2366, 0.875, 0.1049, 0.875, -0.02682, 1.0, -0.02682, 1.0, 0.1049, 0.5, 0.5, 0.375, 0.5, 0.375, 0.3683, 0.5, 0.3683, 0.375, 0.5, 0.25, 0.5, 0.25, 0.3683, 0.375, 0.3683, 0.25, 0.5, 0.125, 0.5, 0.125, 0.3683, 0.25, 0.3683, 0.125, 0.5, 0.0, 0.5, 0.0, 0.3683, 0.125, 0.3683, 0.5, 0.3683, 0.375, 0.3683, 0.375, 0.2366, 0.5, 0.2366, 0.375, 0.3683, 0.25, 0.3683, 0.25, 0.2366, 0.375, 0.2366, 0.25, 0.3683, 0.125, 0.3683, 0.125, 0.2366, 0.25, 0.2366, 0.125, 0.3683, 0.0, 0.3683, 0.0, 0.2366, 0.125, 0.2366, 0.5, 0.2366, 0.375, 0.2366, 0.375, 0.1049, 0.5, 0.1049, 0.375, 0.2366, 0.25, 0.2366, 0.25, 0.1049, 0.375, 0.1049, 0.25, 0.2366, 0.125, 0.2366, 0.125, 0.1049, 0.25, 0.1049, 0.125, 0.2366, 0.0, 0.2366, 0.0, 0.1049, 0.125, 0.1049, 0.5, 0.1049, 0.375, 0.1049, 0.375, -0.02682, 0.5, -0.02682, 0.375, 0.1049, 0.25, 0.1049, 0.25, -0.02682, 0.375, -0.02682, 0.25, 0.1049, 0.125, 0.1049, 0.125, -0.02682, 0.25, -0.02682, 0.125, 0.1049, 0.0, 0.1049, 0.0, -0.02682, 0.125, -0.02682, 0.5, 0.5, 0.375, 0.5, 0.375, 0.3698, 0.5, 0.3698, 0.5, 0.3698, 0.375, 0.3698, 0.375, 0.2396, 0.5, 0.2396, 0.5, 0.2396, 0.375, 0.2396, 0.375, 0.1095, 0.5, 0.1095, 0.5, 0.1095, 0.375, 0.1095, 0.375, -0.02073, 0.5, -0.02073, 0.375, 0.5, 0.25, 0.5, 0.25, 0.3698, 0.375, 0.3698, 0.375, 0.3698, 0.25, 0.3698, 0.25, 0.2396, 0.375, 0.2396, 0.375, 0.2396, 0.25, 0.2396, 0.25, 0.1095, 0.375, 0.1095, 0.375, 0.1095, 0.25, 0.1095, 0.25, -0.02073, 0.375, -0.02073, 0.25, 0.5, 0.1251, 0.5, 0.1251, 0.3698, 0.25, 0.3698, 0.25, 0.3698, 0.1251, 0.3698, 0.1251, 0.2396, 0.25, 0.2396, 0.25, 0.2396, 0.1251, 0.2396, 0.1251, 0.1095, 0.25, 0.1095, 0.25, 0.1095, 0.1251, 0.1095, 0.1251, -0.02073, 0.25, -0.02073, 0.1251, 0.5, 9.996e-05, 0.5, 9.996e-05, 0.3698, 0.1251, 0.3698, 0.1251, 0.3698, 9.996e-05, 0.3698, 9.996e-05, 0.2396, 0.1251, 0.2396, 0.1251, 0.2396, 9.996e-05, 0.2396, 9.996e-05, 0.1095, 0.1251, 0.1095, 0.1251, 0.1095, 9.996e-05, 0.1095, 9.996e-05, -0.02073, 0.1251, -0.02073, 0.5, 0.5, 0.5, 0.3698, 0.625, 0.3698, 0.625, 0.5, 0.625, 0.5, 0.625, 0.3698, 0.7499, 0.3698, 0.7499, 0.5, 0.7499, 0.5, 0.7499, 0.3698, 0.8749, 0.3698, 0.8749, 0.5, 0.8749, 0.5, 0.8749, 0.3698, 0.9999, 0.3698, 0.9999, 0.5, 0.5, 0.3698, 0.5, 0.2396, 0.625, 0.2396, 0.625, 0.3698, 0.625, 0.3698, 0.625, 0.2396, 0.7499, 0.2396, 0.7499, 0.3698, 0.7499, 0.3698, 0.7499, 0.2396, 0.8749, 0.2396, 0.8749, 0.3698, 0.8749, 0.3698, 0.8749, 0.2396, 0.9999, 0.2396, 0.9999, 0.3698, 0.5, 0.2396, 0.5, 0.1095, 0.625, 0.1095, 0.625, 0.2396, 0.625, 0.2396, 0.625, 0.1095, 0.7499, 0.1095, 0.7499, 0.2396, 0.7499, 0.2396, 0.7499, 0.1095, 0.8749, 0.1095, 0.8749, 0.2396, 0.8749, 0.2396, 0.8749, 0.1095, 0.9999, 0.1095, 0.9999, 0.2396, 0.5, 0.1095, 0.5, -0.02073, 0.625, -0.02073, 0.625, 0.1095, 0.625, 0.1095, 0.625, -0.02073, 0.75, -0.02073, 0.7499, 0.1095, 0.7499, 0.1095, 0.75, -0.02073, 0.8749, -0.02073, 0.8749, 0.1095, 0.8749, 0.1095, 0.8749, -0.02073, 0.9999, -0.02073, 0.9999, 0.1095, 0.5, 0.5, 0.625, 0.5, 0.625, 0.6302, 0.5, 0.6302, 0.5, 0.6302, 0.625, 0.6302, 0.625, 0.7604, 0.5, 0.7604, 0.5, 0.7604, 0.625, 0.7604, 0.625, 0.8905, 0.5, 0.8905, 0.5, 0.8905, 0.625, 0.8905, 0.625, 1.021, 0.5, 1.021, 0.625, 0.5, 0.7499, 0.5, 0.7499, 0.6302, 0.625, 0.6302, 0.625, 0.6302, 0.7499, 0.6302, 0.7499, 0.7604, 0.625, 0.7604, 0.625, 0.7604, 0.7499, 0.7604, 0.75, 0.8905, 0.625, 0.8905, 0.625, 0.8905, 0.75, 0.8905, 0.75, 1.021, 0.625, 1.021, 0.7499, 0.5, 0.8749, 0.5, 0.8749, 0.6302, 0.7499, 0.6302, 0.7499, 0.6302, 0.8749, 0.6302, 0.8749, 0.7604, 0.7499, 0.7604, 0.7499, 0.7604, 0.8749, 0.7604, 0.8749, 0.8905, 0.75, 0.8905, 0.75, 0.8905, 0.8749, 0.8905, 0.8749, 1.021, 0.75, 1.021, 0.8749, 0.5, 0.9999, 0.5, 0.9999, 0.6302, 0.8749, 0.6302, 0.8749, 0.6302, 0.9999, 0.6302, 0.9999, 0.7604, 0.8749, 0.7604, 0.8749, 0.7604, 0.9999, 0.7604, 0.9999, 0.8905, 0.8749, 0.8905, 0.8749, 0.8905, 0.9999, 0.8905, 0.9999, 1.021, 0.8749, 1.021, 0.5, 0.5, 0.5, 0.6302, 0.375, 0.6302, 0.375, 0.5, 0.375, 0.5, 0.375, 0.6302, 0.2501, 0.6302, 0.25, 0.5, 0.25, 0.5, 0.2501, 0.6302, 0.1251, 0.6302, 0.1251, 0.5, 0.1251, 0.5, 0.1251, 0.6302, 9.996e-05, 0.6302, 9.996e-05, 0.5, 0.5, 0.6302, 0.5, 0.7604, 0.375, 0.7604, 0.375, 0.6302, 0.375, 0.6302, 0.375, 0.7604, 0.25, 0.7604, 0.2501, 0.6302, 0.2501, 0.6302, 0.25, 0.7604, 0.1251, 0.7604, 0.1251, 0.6302, 0.1251, 0.6302, 0.1251, 0.7604, 0.0001, 0.7604, 9.996e-05, 0.6302, 0.5, 0.7604, 0.5, 0.8905, 0.375, 0.8905, 0.375, 0.7604, 0.375, 0.7604, 0.375, 0.8905, 0.25, 0.8905, 0.25, 0.7604, 0.25, 0.7604, 0.25, 0.8905, 0.1251, 0.8905, 0.1251, 0.7604, 0.1251, 0.7604, 0.1251, 0.8905, 0.0001, 0.8905, 0.0001, 0.7604, 0.5, 0.8905, 0.5, 1.021, 0.375, 1.021, 0.375, 0.8905, 0.375, 0.8905, 0.375, 1.021, 0.25, 1.021, 0.25, 0.8905, 0.25, 0.8905, 0.25, 1.021, 0.1251, 1.021, 0.1251, 0.8905, 0.1251, 0.8905, 0.1251, 1.021, 0.0001, 1.021, 0.0001, 0.8905, 1.0, 1.0, 0.875, 1.0, 0.875, 1.0, 1.0, 1.0, 0.375, 0.0, 0.5, 0.0, 0.5, 0.0, 0.375, 0.0, 0.875, 1.0, 0.75, 1.0, 0.75, 1.0, 0.875, 1.0, 0.5, 0.0, 0.625, 0.0, 0.625, 0.0, 0.5, 0.0, 0.75, 1.0, 0.625, 1.0, 0.625, 1.0, 0.75, 1.0, 0.625, 0.0, 0.75, 0.0, 0.75, 0.0, 0.625, 0.0, 0.0, 1.0, 0.0, 0.875, 0.0, 0.875, 0.0, 1.0, 0.625, 1.0, 0.5, 1.0, 0.5, 1.0, 0.625, 1.0, 0.75, 0.0, 0.875, 0.0, 0.875, 0.0, 0.75, 0.0, 0.0, 0.875, 0.0, 0.75, 0.0, 0.75, 0.0, 0.875, 0.5, 1.0, 0.375, 1.0, 0.375, 1.0, 0.5, 1.0, 0.875, 0.0, 1.0, 0.0, 1.0, 0.0, 0.875, 0.0, 0.0, 0.75, 0.0, 0.625, 0.0, 0.625, 0.0, 0.75, 0.375, 1.0, 0.25, 1.0, 0.25, 1.0, 0.375, 1.0, 1.0, 0.0, 1.0, 0.125, 1.0, 0.125, 1.0, 0.0, 0.0, 0.625, 0.0, 0.5, 0.0, 0.5, 0.0, 0.625, 0.25, 1.0, 0.125, 1.0, 0.125, 1.0, 0.25, 1.0, 1.0, 0.125, 1.0, 0.25, 1.0, 0.25, 1.0, 0.125, 0.0, 0.5, 0.0, 0.375, 0.0, 0.375, 0.0, 0.5, 0.125, 1.0, 0.0, 1.0, 0.0, 1.0, 0.125, 1.0, 1.0, 0.25, 1.0, 0.375, 1.0, 0.375, 1.0, 0.25, 0.0, 0.375, 0.0, 0.25, 0.0, 0.25, 0.0, 0.375, 1.0, 0.375, 1.0, 0.5, 1.0, 0.5, 1.0, 0.375, 0.0, 0.25, 0.0, 0.125, 0.0, 0.125, 0.0, 0.25, 1.0, 0.5, 1.0, 0.625, 1.0, 0.625, 1.0, 0.5, 0.0, 0.125, 0.0, 0.0, 0.0, 0.0, 0.0, 0.125, 1.0, 0.625, 1.0, 0.75, 1.0, 0.75, 1.0, 0.625, 0.0, 0.0, 0.125, 0.0, 0.125, 0.0, 0.0, 0.0, 1.0, 0.75, 1.0, 0.875, 1.0, 0.875, 1.0, 0.75, 0.125, 0.0, 0.25, 0.0, 0.25, 0.0, 0.125, 0.0, 1.0, 0.875, 1.0, 1.0, 1.0, 1.0, 1.0, 0.875, 0.25, 0.0, 0.375, 0.0, 0.375, 0.0, 0.25, 0.0])
me_plane.materials.append(mat_material_001)
me_plane.use_remesh_preserve_volume = False
me_plane.use_remesh_preserve_attributes = False
me_plane.use_mirror_vertex_groups = False
me_plane.update()

# ---- objects
ob_cylinder = bpy.data.objects.new('Cylinder', me_cylinder)
ob_plane = bpy.data.objects.new('Plane', me_plane)
ob_lamp = bpy.data.objects.new('Lamp', light_lamp)
ob_camera = bpy.data.objects.new('Camera', cam_camera)
ob_lamp_001 = bpy.data.objects.new('Lamp.001', light_lamp_001)

# ---- transforms, parenting, visibility, modifiers, constraints
ob_cylinder.location = (0.0, 0.0, 5.584)
ob_cylinder.scale = (0.1126, 0.1126, -5.575)
ob_cylinder.lineart.crease_threshold = 0.0
ob_plane.location = (-0.3229, -1.126, 8.31)
ob_plane.rotation_euler = (-0.0, 1.571, 0.0)
ob_plane.scale = (2.842, 1.0, 1.0)
ob_plane.lineart.crease_threshold = 0.0
ob_lamp.location = (-5.438, 2.51, 6.179)
ob_lamp.rotation_euler = (0.6503, 0.05522, 1.866)
ob_lamp.lock_rotations_4d = False
ob_lamp.empty_display_type = 'ARROWS'
ob_lamp.color = (0.0, 0.0, 0.0, 0.0)
ob_lamp.lineart.crease_threshold = 0.0
ob_camera.location = (7.481, -6.508, 5.344)
ob_camera.rotation_euler = (1.109, 0.0, 0.8149)
ob_camera.lock_rotations_4d = False
ob_camera.empty_display_type = 'ARROWS'
ob_camera.color = (0.0, 0.0, 0.0, 0.0)
ob_camera.display_type = 'WIRE'
ob_camera.lineart.crease_threshold = 0.0
ob_lamp_001.location = (8.361, 2.51, 6.179)
ob_lamp_001.rotation_euler = (0.6503, 0.05522, 1.866)
ob_lamp_001.lock_rotations_4d = False
ob_lamp_001.empty_display_type = 'ARROWS'
ob_lamp_001.color = (0.0, 0.0, 0.0, 0.0)
ob_lamp_001.lineart.crease_threshold = 0.0

# ---- collection membership
col_collection_1.objects.link(ob_cylinder)
col_collection_1.objects.link(ob_plane)
col_collection_1.objects.link(ob_lamp)
col_collection_1.objects.link(ob_camera)
col_collection_1.objects.link(ob_lamp_001)

# ---- scene / render settings (as saved in the file)
scene.camera = ob_camera
scene.frame_start = 71; scene.frame_end = 121; scene.frame_set(101)
scene.render.engine = 'BLENDER_EEVEE_NEXT'
scene.render.resolution_percentage = 50
scene.render.dither_intensity = 0.0
scene.cycles.use_denoising = False
scene.cycles.samples = 128
scene.cycles.sampling_pattern = 'TABULATED_SOBOL'
scene.cycles.use_adaptive_sampling = False
scene.cycles.use_light_tree = False
scene.cycles.blur_glossy = 0.0
scene.cycles.sample_clamp_indirect = 0.0
scene.view_settings.view_transform = 'Standard'
bpy.context.view_layer.update()
